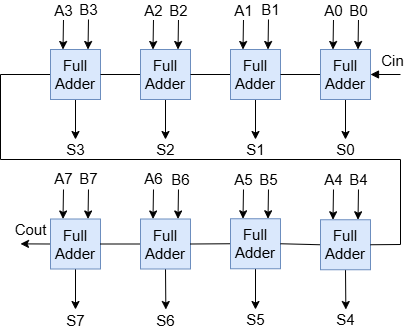

The diagram above was exported from draw.io. Its source (the exported page's mxGraphModel, read from the mxfile embedded in the PNG):
<mxGraphModel dx="1950" dy="836" grid="1" gridSize="10" guides="1" tooltips="1" connect="1" arrows="0" fold="1" page="1" pageScale="1" pageWidth="827" pageHeight="1169" math="0" shadow="0">
  <root>
    <mxCell id="0" />
    <mxCell id="1" parent="0" />
    <mxCell id="pYvZ6EQq_U6aykrmB1s--128" value="A7" style="edgeStyle=none;rounded=0;orthogonalLoop=1;jettySize=auto;html=1;exitX=0.25;exitY=0;exitDx=0;exitDy=0;endArrow=none;startFill=1;startArrow=classic;fontSize=15;" parent="1" source="pYvZ6EQq_U6aykrmB1s--24" edge="1">
      <mxGeometry x="1" y="10" relative="1" as="geometry">
        <mxPoint x="723" y="520" as="targetPoint" />
        <mxPoint x="10" y="-10" as="offset" />
      </mxGeometry>
    </mxCell>
    <mxCell id="pYvZ6EQq_U6aykrmB1s--129" value="B7" style="edgeStyle=none;rounded=0;orthogonalLoop=1;jettySize=auto;html=1;exitX=0.75;exitY=0;exitDx=0;exitDy=0;endArrow=none;startFill=1;startArrow=classic;fontSize=15;" parent="1" source="pYvZ6EQq_U6aykrmB1s--24" edge="1">
      <mxGeometry x="1" y="10" relative="1" as="geometry">
        <mxPoint x="748" y="520" as="targetPoint" />
        <mxPoint x="10" y="-10" as="offset" />
      </mxGeometry>
    </mxCell>
    <mxCell id="pYvZ6EQq_U6aykrmB1s--144" value="S7" style="edgeStyle=none;rounded=0;orthogonalLoop=1;jettySize=auto;html=1;exitX=0.5;exitY=1;exitDx=0;exitDy=0;fontSize=15;" parent="1" source="pYvZ6EQq_U6aykrmB1s--24" edge="1">
      <mxGeometry x="1" y="10" relative="1" as="geometry">
        <mxPoint x="735" y="640" as="targetPoint" />
        <mxPoint x="-10" y="10" as="offset" />
      </mxGeometry>
    </mxCell>
    <mxCell id="pYvZ6EQq_U6aykrmB1s--145" value="&lt;font style=&quot;font-size: 15px;&quot;&gt;Cout&lt;/font&gt;" style="edgeStyle=none;rounded=0;orthogonalLoop=1;jettySize=auto;html=1;exitX=0;exitY=0.5;exitDx=0;exitDy=0;" parent="1" source="pYvZ6EQq_U6aykrmB1s--24" edge="1">
      <mxGeometry x="0.3372" y="-14" relative="1" as="geometry">
        <mxPoint x="680" y="574.3793103448277" as="targetPoint" />
        <mxPoint as="offset" />
      </mxGeometry>
    </mxCell>
    <mxCell id="pYvZ6EQq_U6aykrmB1s--24" value="Full&lt;div&gt;Adder&lt;/div&gt;" style="whiteSpace=wrap;html=1;aspect=fixed;fontSize=15;fillColor=#dae8fc;strokeColor=#6c8ebf;" parent="1" vertex="1">
      <mxGeometry x="710" y="549.5" width="50" height="50" as="geometry" />
    </mxCell>
    <mxCell id="pYvZ6EQq_U6aykrmB1s--126" value="A6" style="edgeStyle=none;rounded=0;orthogonalLoop=1;jettySize=auto;html=1;exitX=0.25;exitY=0;exitDx=0;exitDy=0;endArrow=none;startFill=1;startArrow=classic;fontSize=15;" parent="1" source="pYvZ6EQq_U6aykrmB1s--51" edge="1">
      <mxGeometry x="1" y="10" relative="1" as="geometry">
        <mxPoint x="813" y="520" as="targetPoint" />
        <mxPoint x="10" y="-10" as="offset" />
      </mxGeometry>
    </mxCell>
    <mxCell id="pYvZ6EQq_U6aykrmB1s--127" value="B6" style="edgeStyle=none;rounded=0;orthogonalLoop=1;jettySize=auto;html=1;exitX=0.75;exitY=0;exitDx=0;exitDy=0;endArrow=none;startFill=1;startArrow=classic;fontSize=15;" parent="1" source="pYvZ6EQq_U6aykrmB1s--51" edge="1">
      <mxGeometry x="1" y="-10" relative="1" as="geometry">
        <mxPoint x="838" y="520" as="targetPoint" />
        <mxPoint x="-8" y="-10" as="offset" />
      </mxGeometry>
    </mxCell>
    <mxCell id="pYvZ6EQq_U6aykrmB1s--139" style="edgeStyle=none;rounded=0;orthogonalLoop=1;jettySize=auto;html=1;exitX=0;exitY=0.5;exitDx=0;exitDy=0;entryX=1;entryY=0.5;entryDx=0;entryDy=0;endArrow=none;startFill=0;" parent="1" source="pYvZ6EQq_U6aykrmB1s--51" target="pYvZ6EQq_U6aykrmB1s--24" edge="1">
      <mxGeometry relative="1" as="geometry" />
    </mxCell>
    <mxCell id="pYvZ6EQq_U6aykrmB1s--143" value="S6" style="edgeStyle=none;rounded=0;orthogonalLoop=1;jettySize=auto;html=1;exitX=0.5;exitY=1;exitDx=0;exitDy=0;fontSize=15;" parent="1" source="pYvZ6EQq_U6aykrmB1s--51" edge="1">
      <mxGeometry x="1" y="-10" relative="1" as="geometry">
        <mxPoint x="825.344827586207" y="640" as="targetPoint" />
        <mxPoint x="10" y="10" as="offset" />
      </mxGeometry>
    </mxCell>
    <mxCell id="pYvZ6EQq_U6aykrmB1s--51" value="Full&lt;div&gt;Adder&lt;/div&gt;" style="whiteSpace=wrap;html=1;aspect=fixed;fontSize=15;fillColor=#dae8fc;strokeColor=#6c8ebf;" parent="1" vertex="1">
      <mxGeometry x="800" y="549.5" width="50" height="50" as="geometry" />
    </mxCell>
    <mxCell id="pYvZ6EQq_U6aykrmB1s--124" value="A5" style="edgeStyle=none;rounded=0;orthogonalLoop=1;jettySize=auto;html=1;exitX=0.25;exitY=0;exitDx=0;exitDy=0;endArrow=none;startFill=1;startArrow=classic;fontSize=15;" parent="1" source="pYvZ6EQq_U6aykrmB1s--56" edge="1">
      <mxGeometry x="1" y="10" relative="1" as="geometry">
        <mxPoint x="903" y="520" as="targetPoint" />
        <mxPoint x="10" y="-10" as="offset" />
      </mxGeometry>
    </mxCell>
    <mxCell id="pYvZ6EQq_U6aykrmB1s--125" value="B5" style="edgeStyle=none;rounded=0;orthogonalLoop=1;jettySize=auto;html=1;exitX=0.75;exitY=0;exitDx=0;exitDy=0;endArrow=none;startFill=1;startArrow=classic;fontSize=15;" parent="1" source="pYvZ6EQq_U6aykrmB1s--56" edge="1">
      <mxGeometry x="1" y="10" relative="1" as="geometry">
        <mxPoint x="928" y="520" as="targetPoint" />
        <mxPoint x="10" y="-10" as="offset" />
      </mxGeometry>
    </mxCell>
    <mxCell id="pYvZ6EQq_U6aykrmB1s--138" style="edgeStyle=none;rounded=0;orthogonalLoop=1;jettySize=auto;html=1;exitX=0;exitY=0.5;exitDx=0;exitDy=0;entryX=1;entryY=0.5;entryDx=0;entryDy=0;endArrow=none;startFill=0;" parent="1" source="pYvZ6EQq_U6aykrmB1s--56" target="pYvZ6EQq_U6aykrmB1s--51" edge="1">
      <mxGeometry relative="1" as="geometry" />
    </mxCell>
    <mxCell id="pYvZ6EQq_U6aykrmB1s--142" value="S5" style="edgeStyle=none;rounded=0;orthogonalLoop=1;jettySize=auto;html=1;exitX=0.5;exitY=1;exitDx=0;exitDy=0;fontSize=15;" parent="1" source="pYvZ6EQq_U6aykrmB1s--56" edge="1">
      <mxGeometry x="1" y="10" relative="1" as="geometry">
        <mxPoint x="915" y="640" as="targetPoint" />
        <mxPoint x="-10" y="10" as="offset" />
      </mxGeometry>
    </mxCell>
    <mxCell id="pYvZ6EQq_U6aykrmB1s--56" value="Full&lt;div&gt;Adder&lt;/div&gt;" style="whiteSpace=wrap;html=1;aspect=fixed;fontSize=15;fillColor=#dae8fc;strokeColor=#6c8ebf;" parent="1" vertex="1">
      <mxGeometry x="890" y="549.25" width="50" height="50" as="geometry" />
    </mxCell>
    <mxCell id="pYvZ6EQq_U6aykrmB1s--120" value="B4" style="edgeStyle=none;rounded=0;orthogonalLoop=1;jettySize=auto;html=1;exitX=0.75;exitY=0;exitDx=0;exitDy=0;endArrow=none;startFill=1;startArrow=classic;fontSize=15;" parent="1" source="pYvZ6EQq_U6aykrmB1s--61" edge="1">
      <mxGeometry x="1" y="10" relative="1" as="geometry">
        <mxPoint x="1018" y="520" as="targetPoint" />
        <mxPoint x="10" y="-10" as="offset" />
      </mxGeometry>
    </mxCell>
    <mxCell id="pYvZ6EQq_U6aykrmB1s--121" value="A4" style="edgeStyle=none;rounded=0;orthogonalLoop=1;jettySize=auto;html=1;exitX=0.25;exitY=0;exitDx=0;exitDy=0;endArrow=none;startFill=1;startArrow=classic;fontSize=15;" parent="1" source="pYvZ6EQq_U6aykrmB1s--61" edge="1">
      <mxGeometry x="1" y="10" relative="1" as="geometry">
        <mxPoint x="993" y="520" as="targetPoint" />
        <mxPoint x="10" y="-10" as="offset" />
      </mxGeometry>
    </mxCell>
    <mxCell id="pYvZ6EQq_U6aykrmB1s--137" style="edgeStyle=none;rounded=0;orthogonalLoop=1;jettySize=auto;html=1;exitX=0;exitY=0.5;exitDx=0;exitDy=0;entryX=1;entryY=0.5;entryDx=0;entryDy=0;endArrow=none;startFill=0;" parent="1" source="pYvZ6EQq_U6aykrmB1s--61" target="pYvZ6EQq_U6aykrmB1s--56" edge="1">
      <mxGeometry relative="1" as="geometry" />
    </mxCell>
    <mxCell id="pYvZ6EQq_U6aykrmB1s--141" value="S4" style="edgeStyle=none;rounded=0;orthogonalLoop=1;jettySize=auto;html=1;exitX=0.5;exitY=1;exitDx=0;exitDy=0;fontSize=15;" parent="1" source="pYvZ6EQq_U6aykrmB1s--61" edge="1">
      <mxGeometry x="1" y="-10" relative="1" as="geometry">
        <mxPoint x="1005.344827586207" y="640" as="targetPoint" />
        <mxPoint x="10" y="10" as="offset" />
      </mxGeometry>
    </mxCell>
    <mxCell id="pYvZ6EQq_U6aykrmB1s--61" value="Full&lt;div&gt;Adder&lt;/div&gt;" style="whiteSpace=wrap;html=1;aspect=fixed;fontSize=15;fillColor=#dae8fc;strokeColor=#6c8ebf;" parent="1" vertex="1">
      <mxGeometry x="980" y="550.25" width="50" height="50" as="geometry" />
    </mxCell>
    <mxCell id="pYvZ6EQq_U6aykrmB1s--96" value="S3" style="edgeStyle=none;rounded=0;orthogonalLoop=1;jettySize=auto;html=1;exitX=0.5;exitY=1;exitDx=0;exitDy=0;fontSize=15;" parent="1" source="pYvZ6EQq_U6aykrmB1s--72" edge="1">
      <mxGeometry x="1" y="10" relative="1" as="geometry">
        <mxPoint x="735" y="470" as="targetPoint" />
        <mxPoint x="-10" y="10" as="offset" />
      </mxGeometry>
    </mxCell>
    <mxCell id="pYvZ6EQq_U6aykrmB1s--118" value="A3" style="edgeStyle=none;rounded=0;orthogonalLoop=1;jettySize=auto;html=1;exitX=0.25;exitY=0;exitDx=0;exitDy=0;endArrow=none;startFill=1;startArrow=classic;fontSize=15;" parent="1" source="pYvZ6EQq_U6aykrmB1s--72" edge="1">
      <mxGeometry x="1" y="10" relative="1" as="geometry">
        <mxPoint x="723" y="350" as="targetPoint" />
        <mxPoint x="10" y="-9" as="offset" />
      </mxGeometry>
    </mxCell>
    <mxCell id="pYvZ6EQq_U6aykrmB1s--119" value="B3" style="edgeStyle=none;rounded=0;orthogonalLoop=1;jettySize=auto;html=1;exitX=0.75;exitY=0;exitDx=0;exitDy=0;endArrow=none;startFill=1;startArrow=classic;fontSize=15;" parent="1" source="pYvZ6EQq_U6aykrmB1s--72" edge="1">
      <mxGeometry x="1" y="10" relative="1" as="geometry">
        <mxPoint x="748" y="350" as="targetPoint" />
        <mxPoint x="10" y="-10" as="offset" />
      </mxGeometry>
    </mxCell>
    <mxCell id="pYvZ6EQq_U6aykrmB1s--136" style="edgeStyle=none;rounded=0;orthogonalLoop=1;jettySize=auto;html=1;exitX=0;exitY=0.5;exitDx=0;exitDy=0;entryX=1;entryY=0.5;entryDx=0;entryDy=0;endArrow=none;startFill=0;" parent="1" source="pYvZ6EQq_U6aykrmB1s--72" target="pYvZ6EQq_U6aykrmB1s--61" edge="1">
      <mxGeometry relative="1" as="geometry">
        <Array as="points">
          <mxPoint x="660" y="405" />
          <mxPoint x="660" y="490" />
          <mxPoint x="1060" y="490" />
          <mxPoint x="1060" y="575" />
        </Array>
      </mxGeometry>
    </mxCell>
    <mxCell id="pYvZ6EQq_U6aykrmB1s--72" value="Full&lt;div&gt;Adder&lt;/div&gt;" style="whiteSpace=wrap;html=1;aspect=fixed;fontSize=15;fillColor=#dae8fc;strokeColor=#6c8ebf;" parent="1" vertex="1">
      <mxGeometry x="710" y="380" width="50" height="50" as="geometry" />
    </mxCell>
    <mxCell id="pYvZ6EQq_U6aykrmB1s--87" style="edgeStyle=none;rounded=0;orthogonalLoop=1;jettySize=auto;html=1;exitX=0;exitY=0.5;exitDx=0;exitDy=0;entryX=1;entryY=0.5;entryDx=0;entryDy=0;endArrow=none;startFill=0;fontSize=15;" parent="1" source="pYvZ6EQq_U6aykrmB1s--73" target="pYvZ6EQq_U6aykrmB1s--72" edge="1">
      <mxGeometry relative="1" as="geometry" />
    </mxCell>
    <mxCell id="pYvZ6EQq_U6aykrmB1s--97" value="S2" style="edgeStyle=none;rounded=0;orthogonalLoop=1;jettySize=auto;html=1;exitX=0.5;exitY=1;exitDx=0;exitDy=0;fontSize=15;" parent="1" source="pYvZ6EQq_U6aykrmB1s--73" edge="1">
      <mxGeometry x="1" y="10" relative="1" as="geometry">
        <mxPoint x="825" y="470" as="targetPoint" />
        <mxPoint x="-10" y="10" as="offset" />
      </mxGeometry>
    </mxCell>
    <mxCell id="pYvZ6EQq_U6aykrmB1s--116" value="A2" style="edgeStyle=none;rounded=0;orthogonalLoop=1;jettySize=auto;html=1;exitX=0.25;exitY=0;exitDx=0;exitDy=0;endArrow=none;startFill=1;startArrow=classic;fontSize=15;" parent="1" source="pYvZ6EQq_U6aykrmB1s--73" edge="1">
      <mxGeometry x="1" y="10" relative="1" as="geometry">
        <mxPoint x="813" y="350" as="targetPoint" />
        <mxPoint x="10" y="-9" as="offset" />
      </mxGeometry>
    </mxCell>
    <mxCell id="pYvZ6EQq_U6aykrmB1s--117" value="B2" style="edgeStyle=none;rounded=0;orthogonalLoop=1;jettySize=auto;html=1;exitX=0.75;exitY=0;exitDx=0;exitDy=0;endArrow=none;startFill=1;startArrow=classic;fontSize=15;" parent="1" source="pYvZ6EQq_U6aykrmB1s--73" edge="1">
      <mxGeometry x="1" y="10" relative="1" as="geometry">
        <mxPoint x="838" y="350" as="targetPoint" />
        <mxPoint x="10" y="-9" as="offset" />
      </mxGeometry>
    </mxCell>
    <mxCell id="pYvZ6EQq_U6aykrmB1s--73" value="Full&lt;div&gt;Adder&lt;/div&gt;" style="whiteSpace=wrap;html=1;aspect=fixed;fontSize=15;fillColor=#dae8fc;strokeColor=#6c8ebf;" parent="1" vertex="1">
      <mxGeometry x="800" y="380" width="50" height="50" as="geometry" />
    </mxCell>
    <mxCell id="pYvZ6EQq_U6aykrmB1s--86" style="edgeStyle=none;rounded=0;orthogonalLoop=1;jettySize=auto;html=1;exitX=0;exitY=0.5;exitDx=0;exitDy=0;entryX=1;entryY=0.5;entryDx=0;entryDy=0;endArrow=none;startFill=0;fontSize=15;" parent="1" source="pYvZ6EQq_U6aykrmB1s--74" target="pYvZ6EQq_U6aykrmB1s--73" edge="1">
      <mxGeometry relative="1" as="geometry" />
    </mxCell>
    <mxCell id="pYvZ6EQq_U6aykrmB1s--98" value="S1" style="edgeStyle=none;rounded=0;orthogonalLoop=1;jettySize=auto;html=1;exitX=0.5;exitY=1;exitDx=0;exitDy=0;fontSize=15;" parent="1" source="pYvZ6EQq_U6aykrmB1s--74" edge="1">
      <mxGeometry x="1" y="10" relative="1" as="geometry">
        <mxPoint x="915" y="470" as="targetPoint" />
        <mxPoint x="-10" y="10" as="offset" />
      </mxGeometry>
    </mxCell>
    <mxCell id="pYvZ6EQq_U6aykrmB1s--114" value="A1" style="edgeStyle=none;rounded=0;orthogonalLoop=1;jettySize=auto;html=1;exitX=0.25;exitY=0;exitDx=0;exitDy=0;endArrow=none;startFill=1;startArrow=classic;fontSize=15;" parent="1" source="pYvZ6EQq_U6aykrmB1s--74" edge="1">
      <mxGeometry x="1" y="10" relative="1" as="geometry">
        <mxPoint x="903" y="350" as="targetPoint" />
        <mxPoint x="10" y="-9" as="offset" />
      </mxGeometry>
    </mxCell>
    <mxCell id="pYvZ6EQq_U6aykrmB1s--115" value="B1" style="edgeStyle=none;rounded=0;orthogonalLoop=1;jettySize=auto;html=1;exitX=0.75;exitY=0;exitDx=0;exitDy=0;endArrow=none;startFill=1;startArrow=classic;fontSize=15;" parent="1" source="pYvZ6EQq_U6aykrmB1s--74" edge="1">
      <mxGeometry x="1" y="-10" relative="1" as="geometry">
        <mxPoint x="928" y="350" as="targetPoint" />
        <mxPoint x="-8" y="-10" as="offset" />
      </mxGeometry>
    </mxCell>
    <mxCell id="pYvZ6EQq_U6aykrmB1s--74" value="Full&lt;div&gt;Adder&lt;/div&gt;" style="whiteSpace=wrap;html=1;aspect=fixed;fontSize=15;fillColor=#dae8fc;strokeColor=#6c8ebf;" parent="1" vertex="1">
      <mxGeometry x="890" y="380" width="50" height="50" as="geometry" />
    </mxCell>
    <mxCell id="pYvZ6EQq_U6aykrmB1s--85" style="edgeStyle=none;rounded=0;orthogonalLoop=1;jettySize=auto;html=1;exitX=0;exitY=0.5;exitDx=0;exitDy=0;entryX=1;entryY=0.5;entryDx=0;entryDy=0;endArrow=none;startFill=0;fontSize=15;" parent="1" source="pYvZ6EQq_U6aykrmB1s--75" target="pYvZ6EQq_U6aykrmB1s--74" edge="1">
      <mxGeometry relative="1" as="geometry" />
    </mxCell>
    <mxCell id="pYvZ6EQq_U6aykrmB1s--88" style="edgeStyle=none;rounded=0;orthogonalLoop=1;jettySize=auto;html=1;exitX=1;exitY=0.5;exitDx=0;exitDy=0;startArrow=block;startFill=1;endArrow=none;fontSize=15;" parent="1" source="pYvZ6EQq_U6aykrmB1s--75" edge="1">
      <mxGeometry relative="1" as="geometry">
        <mxPoint x="1060" y="405" as="targetPoint" />
      </mxGeometry>
    </mxCell>
    <mxCell id="pYvZ6EQq_U6aykrmB1s--103" value="Cin" style="edgeLabel;html=1;align=center;verticalAlign=middle;resizable=0;points=[];fontSize=15;" parent="pYvZ6EQq_U6aykrmB1s--88" vertex="1" connectable="0">
      <mxGeometry x="0.4" y="4" relative="1" as="geometry">
        <mxPoint y="-11" as="offset" />
      </mxGeometry>
    </mxCell>
    <mxCell id="pYvZ6EQq_U6aykrmB1s--99" value="S0" style="edgeStyle=none;rounded=0;orthogonalLoop=1;jettySize=auto;html=1;exitX=0.5;exitY=1;exitDx=0;exitDy=0;fontSize=15;" parent="1" source="pYvZ6EQq_U6aykrmB1s--75" edge="1">
      <mxGeometry x="1" y="10" relative="1" as="geometry">
        <mxPoint x="1005" y="470" as="targetPoint" />
        <mxPoint x="-10" y="10" as="offset" />
      </mxGeometry>
    </mxCell>
    <mxCell id="pYvZ6EQq_U6aykrmB1s--112" value="A0" style="edgeStyle=none;rounded=0;orthogonalLoop=1;jettySize=auto;html=1;exitX=0.25;exitY=0;exitDx=0;exitDy=0;fontSize=15;endArrow=none;startFill=1;startArrow=classic;" parent="1" source="pYvZ6EQq_U6aykrmB1s--75" edge="1">
      <mxGeometry x="1" y="10" relative="1" as="geometry">
        <mxPoint x="993" y="350" as="targetPoint" />
        <mxPoint x="10" y="-9" as="offset" />
      </mxGeometry>
    </mxCell>
    <mxCell id="pYvZ6EQq_U6aykrmB1s--113" value="B0" style="edgeStyle=none;rounded=0;orthogonalLoop=1;jettySize=auto;html=1;exitX=0.75;exitY=0;exitDx=0;exitDy=0;fontSize=15;endArrow=none;startFill=1;startArrow=classic;" parent="1" source="pYvZ6EQq_U6aykrmB1s--75" edge="1">
      <mxGeometry x="1" y="10" relative="1" as="geometry">
        <mxPoint x="1018" y="350" as="targetPoint" />
        <mxPoint x="10" y="-9" as="offset" />
      </mxGeometry>
    </mxCell>
    <mxCell id="pYvZ6EQq_U6aykrmB1s--75" value="Full&lt;div&gt;Adder&lt;/div&gt;" style="whiteSpace=wrap;html=1;aspect=fixed;fontSize=15;fillColor=#dae8fc;strokeColor=#6c8ebf;" parent="1" vertex="1">
      <mxGeometry x="980" y="380" width="50" height="50" as="geometry" />
    </mxCell>
  </root>
</mxGraphModel>